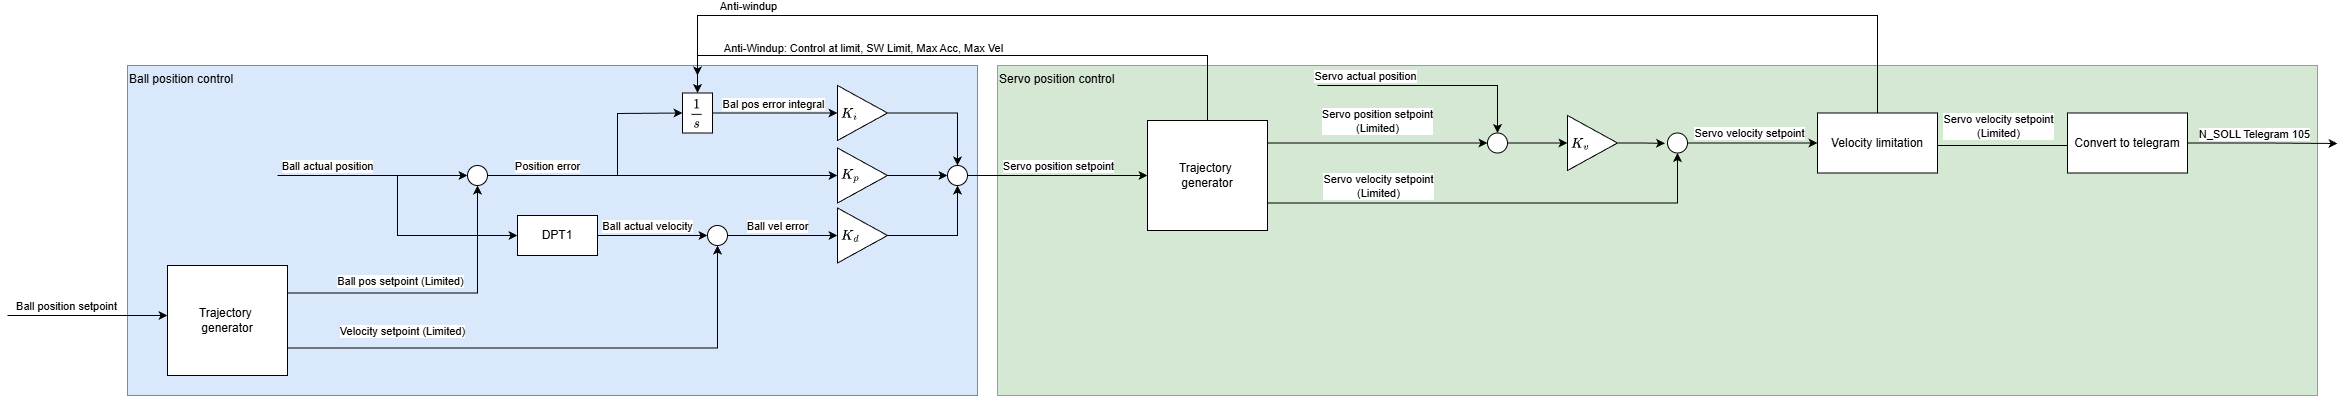

The diagram above was exported from draw.io. Its source (the exported page's mxGraphModel, read from the mxfile embedded in the PNG):
<mxGraphModel dx="2416" dy="1413" grid="1" gridSize="10" guides="1" tooltips="1" connect="1" arrows="1" fold="1" page="1" pageScale="1" pageWidth="827" pageHeight="1169" math="1" shadow="0">
  <root>
    <mxCell id="0" />
    <mxCell id="1" parent="0" />
    <mxCell id="DLc0OHn2FY0zNLpvbGL3-72" parent="1" style="rounded=0;whiteSpace=wrap;html=1;fillColor=#d5e8d4;strokeColor=#82b366;align=left;verticalAlign=top;" value="Servo position control" vertex="1">
      <mxGeometry height="330" width="1320" x="1040" y="130" as="geometry" />
    </mxCell>
    <mxCell id="DLc0OHn2FY0zNLpvbGL3-71" parent="1" style="rounded=0;whiteSpace=wrap;html=1;fillColor=#dae8fc;strokeColor=#6c8ebf;align=left;verticalAlign=top;" value="Ball position control" vertex="1">
      <mxGeometry height="330" width="850" x="170" y="130" as="geometry" />
    </mxCell>
    <mxCell id="DLc0OHn2FY0zNLpvbGL3-1" edge="1" parent="1" style="endArrow=classic;html=1;rounded=0;entryX=0;entryY=0.5;entryDx=0;entryDy=0;" target="DLc0OHn2FY0zNLpvbGL3-8" value="">
      <mxGeometry height="50" relative="1" width="50" as="geometry">
        <mxPoint x="320" y="240" as="sourcePoint" />
        <mxPoint x="220" y="240" as="targetPoint" />
      </mxGeometry>
    </mxCell>
    <mxCell id="DLc0OHn2FY0zNLpvbGL3-2" connectable="0" parent="DLc0OHn2FY0zNLpvbGL3-1" style="edgeLabel;html=1;align=center;verticalAlign=middle;resizable=0;points=[];" value="Ball actual position" vertex="1">
      <mxGeometry relative="1" x="-0.38" y="2" as="geometry">
        <mxPoint x="-9" y="-8" as="offset" />
      </mxGeometry>
    </mxCell>
    <mxCell id="DLc0OHn2FY0zNLpvbGL3-11" edge="1" parent="1" source="DLc0OHn2FY0zNLpvbGL3-3" style="edgeStyle=orthogonalEdgeStyle;rounded=0;orthogonalLoop=1;jettySize=auto;html=1;exitX=1;exitY=0.25;exitDx=0;exitDy=0;entryX=0.5;entryY=1;entryDx=0;entryDy=0;" target="DLc0OHn2FY0zNLpvbGL3-8">
      <mxGeometry relative="1" as="geometry" />
    </mxCell>
    <mxCell id="DLc0OHn2FY0zNLpvbGL3-18" connectable="0" parent="DLc0OHn2FY0zNLpvbGL3-11" style="edgeLabel;html=1;align=center;verticalAlign=middle;resizable=0;points=[];" value="Ball pos setpoint (Limited)" vertex="1">
      <mxGeometry relative="1" x="-0.7714" y="-1" as="geometry">
        <mxPoint x="78" y="-13" as="offset" />
      </mxGeometry>
    </mxCell>
    <mxCell id="DLc0OHn2FY0zNLpvbGL3-16" edge="1" parent="1" source="DLc0OHn2FY0zNLpvbGL3-3" style="edgeStyle=orthogonalEdgeStyle;rounded=0;orthogonalLoop=1;jettySize=auto;html=1;exitX=1;exitY=0.75;exitDx=0;exitDy=0;entryX=0.5;entryY=1;entryDx=0;entryDy=0;" target="DLc0OHn2FY0zNLpvbGL3-15">
      <mxGeometry relative="1" as="geometry" />
    </mxCell>
    <mxCell id="DLc0OHn2FY0zNLpvbGL3-19" connectable="0" parent="DLc0OHn2FY0zNLpvbGL3-16" style="edgeLabel;html=1;align=center;verticalAlign=middle;resizable=0;points=[];" value="Velocity setpoint (Limited)" vertex="1">
      <mxGeometry relative="1" x="-0.6242" y="-3" as="geometry">
        <mxPoint x="14" y="-20" as="offset" />
      </mxGeometry>
    </mxCell>
    <mxCell id="DLc0OHn2FY0zNLpvbGL3-3" parent="1" style="rounded=0;whiteSpace=wrap;html=1;" value="Trajectory&amp;nbsp;&lt;div&gt;generator&lt;/div&gt;" vertex="1">
      <mxGeometry height="110" width="120" x="210" y="330" as="geometry" />
    </mxCell>
    <mxCell id="DLc0OHn2FY0zNLpvbGL3-5" edge="1" parent="1" style="endArrow=classic;html=1;rounded=0;" value="">
      <mxGeometry height="50" relative="1" width="50" as="geometry">
        <mxPoint x="50" y="380" as="sourcePoint" />
        <mxPoint x="210" y="380" as="targetPoint" />
      </mxGeometry>
    </mxCell>
    <mxCell id="DLc0OHn2FY0zNLpvbGL3-6" connectable="0" parent="DLc0OHn2FY0zNLpvbGL3-5" style="edgeLabel;html=1;align=center;verticalAlign=middle;resizable=0;points=[];" value="Ball position setpoint" vertex="1">
      <mxGeometry relative="1" x="-0.38" y="2" as="geometry">
        <mxPoint x="9" y="-8" as="offset" />
      </mxGeometry>
    </mxCell>
    <mxCell id="DLc0OHn2FY0zNLpvbGL3-20" edge="1" parent="1" source="DLc0OHn2FY0zNLpvbGL3-7" style="edgeStyle=orthogonalEdgeStyle;rounded=0;orthogonalLoop=1;jettySize=auto;html=1;entryX=0;entryY=0.5;entryDx=0;entryDy=0;" target="DLc0OHn2FY0zNLpvbGL3-15">
      <mxGeometry relative="1" as="geometry" />
    </mxCell>
    <mxCell id="DLc0OHn2FY0zNLpvbGL3-21" connectable="0" parent="DLc0OHn2FY0zNLpvbGL3-20" style="edgeLabel;html=1;align=center;verticalAlign=middle;resizable=0;points=[];" value="Ball actual velocity" vertex="1">
      <mxGeometry relative="1" x="-0.5771" y="1" as="geometry">
        <mxPoint x="26" y="-9" as="offset" />
      </mxGeometry>
    </mxCell>
    <mxCell id="DLc0OHn2FY0zNLpvbGL3-7" parent="1" style="whiteSpace=wrap;html=1;" value="DPT1" vertex="1">
      <mxGeometry height="40" width="80" x="560" y="280" as="geometry" />
    </mxCell>
    <mxCell id="DLc0OHn2FY0zNLpvbGL3-24" edge="1" parent="1" source="DLc0OHn2FY0zNLpvbGL3-8" style="edgeStyle=orthogonalEdgeStyle;rounded=0;orthogonalLoop=1;jettySize=auto;html=1;entryX=0;entryY=0.5;entryDx=0;entryDy=0;" target="DLc0OHn2FY0zNLpvbGL3-9">
      <mxGeometry relative="1" as="geometry" />
    </mxCell>
    <mxCell id="DLc0OHn2FY0zNLpvbGL3-25" connectable="0" parent="DLc0OHn2FY0zNLpvbGL3-24" style="edgeLabel;html=1;align=center;verticalAlign=middle;resizable=0;points=[];" value="Position error" vertex="1">
      <mxGeometry relative="1" x="-0.821" y="-2" as="geometry">
        <mxPoint x="28" y="-12" as="offset" />
      </mxGeometry>
    </mxCell>
    <mxCell id="DLc0OHn2FY0zNLpvbGL3-8" parent="1" style="ellipse;whiteSpace=wrap;html=1;aspect=fixed;" value="" vertex="1">
      <mxGeometry height="20" width="20" x="510" y="230" as="geometry" />
    </mxCell>
    <mxCell id="DLc0OHn2FY0zNLpvbGL3-31" edge="1" parent="1" source="DLc0OHn2FY0zNLpvbGL3-9" style="edgeStyle=orthogonalEdgeStyle;rounded=0;orthogonalLoop=1;jettySize=auto;html=1;entryX=0;entryY=0.5;entryDx=0;entryDy=0;" target="DLc0OHn2FY0zNLpvbGL3-30">
      <mxGeometry relative="1" as="geometry" />
    </mxCell>
    <mxCell id="DLc0OHn2FY0zNLpvbGL3-9" parent="1" style="triangle;whiteSpace=wrap;html=1;align=left;" value="$$K_p$$" vertex="1">
      <mxGeometry height="55" width="50" x="880" y="212.5" as="geometry" />
    </mxCell>
    <mxCell id="DLc0OHn2FY0zNLpvbGL3-14" edge="1" parent="1" style="endArrow=classic;html=1;rounded=0;entryX=0;entryY=0.5;entryDx=0;entryDy=0;" target="DLc0OHn2FY0zNLpvbGL3-7" value="">
      <mxGeometry height="50" relative="1" width="50" as="geometry">
        <Array as="points">
          <mxPoint x="440" y="300" />
        </Array>
        <mxPoint x="440" y="240" as="sourcePoint" />
        <mxPoint x="530" y="300" as="targetPoint" />
      </mxGeometry>
    </mxCell>
    <mxCell id="DLc0OHn2FY0zNLpvbGL3-29" edge="1" parent="1" source="DLc0OHn2FY0zNLpvbGL3-15" style="edgeStyle=orthogonalEdgeStyle;rounded=0;orthogonalLoop=1;jettySize=auto;html=1;entryX=0;entryY=0.5;entryDx=0;entryDy=0;" target="DLc0OHn2FY0zNLpvbGL3-22">
      <mxGeometry relative="1" as="geometry" />
    </mxCell>
    <mxCell id="DLc0OHn2FY0zNLpvbGL3-65" connectable="0" parent="DLc0OHn2FY0zNLpvbGL3-29" style="edgeLabel;html=1;align=center;verticalAlign=middle;resizable=0;points=[];" value="Ball vel error" vertex="1">
      <mxGeometry relative="1" x="-0.4606" as="geometry">
        <mxPoint x="20" y="-10" as="offset" />
      </mxGeometry>
    </mxCell>
    <mxCell id="DLc0OHn2FY0zNLpvbGL3-15" parent="1" style="ellipse;whiteSpace=wrap;html=1;aspect=fixed;" value="" vertex="1">
      <mxGeometry height="20" width="20" x="750" y="290" as="geometry" />
    </mxCell>
    <mxCell id="DLc0OHn2FY0zNLpvbGL3-32" edge="1" parent="1" source="DLc0OHn2FY0zNLpvbGL3-22" style="edgeStyle=orthogonalEdgeStyle;rounded=0;orthogonalLoop=1;jettySize=auto;html=1;entryX=0.5;entryY=1;entryDx=0;entryDy=0;" target="DLc0OHn2FY0zNLpvbGL3-30">
      <mxGeometry relative="1" as="geometry" />
    </mxCell>
    <mxCell id="DLc0OHn2FY0zNLpvbGL3-22" parent="1" style="triangle;whiteSpace=wrap;html=1;align=left;" value="$$K_d$$" vertex="1">
      <mxGeometry height="55" width="50" x="880" y="272.5" as="geometry" />
    </mxCell>
    <mxCell id="DLc0OHn2FY0zNLpvbGL3-28" edge="1" parent="1" source="DLc0OHn2FY0zNLpvbGL3-23" style="edgeStyle=orthogonalEdgeStyle;rounded=0;orthogonalLoop=1;jettySize=auto;html=1;" target="DLc0OHn2FY0zNLpvbGL3-27">
      <mxGeometry relative="1" as="geometry" />
    </mxCell>
    <mxCell id="DLc0OHn2FY0zNLpvbGL3-69" connectable="0" parent="DLc0OHn2FY0zNLpvbGL3-28" style="edgeLabel;html=1;align=center;verticalAlign=middle;resizable=0;points=[];" value="Bal pos error integral" vertex="1">
      <mxGeometry relative="1" x="-0.2554" y="2" as="geometry">
        <mxPoint x="13" y="-7" as="offset" />
      </mxGeometry>
    </mxCell>
    <mxCell id="DLc0OHn2FY0zNLpvbGL3-23" parent="1" style="whiteSpace=wrap;html=1;" value="$$\frac{1}{s}$$" vertex="1">
      <mxGeometry height="40" width="30" x="725" y="157.5" as="geometry" />
    </mxCell>
    <mxCell id="DLc0OHn2FY0zNLpvbGL3-26" edge="1" parent="1" style="endArrow=classic;html=1;rounded=0;entryX=0;entryY=0.5;entryDx=0;entryDy=0;" target="DLc0OHn2FY0zNLpvbGL3-23" value="">
      <mxGeometry height="50" relative="1" width="50" as="geometry">
        <Array as="points">
          <mxPoint x="660" y="178" />
        </Array>
        <mxPoint x="660" y="240" as="sourcePoint" />
        <mxPoint x="700" y="130" as="targetPoint" />
      </mxGeometry>
    </mxCell>
    <mxCell id="DLc0OHn2FY0zNLpvbGL3-33" edge="1" parent="1" source="DLc0OHn2FY0zNLpvbGL3-27" style="edgeStyle=orthogonalEdgeStyle;rounded=0;orthogonalLoop=1;jettySize=auto;html=1;entryX=0.5;entryY=0;entryDx=0;entryDy=0;" target="DLc0OHn2FY0zNLpvbGL3-30">
      <mxGeometry relative="1" as="geometry" />
    </mxCell>
    <mxCell id="DLc0OHn2FY0zNLpvbGL3-27" parent="1" style="triangle;whiteSpace=wrap;html=1;align=left;" value="$$K_i$$" vertex="1">
      <mxGeometry height="55" width="50" x="880" y="150" as="geometry" />
    </mxCell>
    <mxCell id="DLc0OHn2FY0zNLpvbGL3-34" edge="1" parent="1" source="DLc0OHn2FY0zNLpvbGL3-30" style="edgeStyle=orthogonalEdgeStyle;rounded=0;orthogonalLoop=1;jettySize=auto;html=1;entryX=0;entryY=0.5;entryDx=0;entryDy=0;" target="DLc0OHn2FY0zNLpvbGL3-35">
      <mxGeometry relative="1" as="geometry">
        <mxPoint x="1120" y="240" as="targetPoint" />
      </mxGeometry>
    </mxCell>
    <mxCell id="DLc0OHn2FY0zNLpvbGL3-38" connectable="0" parent="DLc0OHn2FY0zNLpvbGL3-34" style="edgeLabel;html=1;align=center;verticalAlign=middle;resizable=0;points=[];" value="Servo position setpoint" vertex="1">
      <mxGeometry relative="1" x="-0.3848" as="geometry">
        <mxPoint x="35" y="-10" as="offset" />
      </mxGeometry>
    </mxCell>
    <mxCell id="DLc0OHn2FY0zNLpvbGL3-30" parent="1" style="ellipse;whiteSpace=wrap;html=1;aspect=fixed;" value="" vertex="1">
      <mxGeometry height="20" width="20" x="990" y="230" as="geometry" />
    </mxCell>
    <mxCell id="DLc0OHn2FY0zNLpvbGL3-36" edge="1" parent="1" source="DLc0OHn2FY0zNLpvbGL3-35" style="edgeStyle=orthogonalEdgeStyle;rounded=0;orthogonalLoop=1;jettySize=auto;html=1;entryX=0.5;entryY=0;entryDx=0;entryDy=0;exitX=0.5;exitY=0;exitDx=0;exitDy=0;" target="DLc0OHn2FY0zNLpvbGL3-23">
      <mxGeometry relative="1" as="geometry">
        <Array as="points">
          <mxPoint x="1250" y="120" />
          <mxPoint x="740" y="120" />
          <mxPoint x="740" y="150" />
          <mxPoint x="740" y="150" />
        </Array>
      </mxGeometry>
    </mxCell>
    <mxCell id="DLc0OHn2FY0zNLpvbGL3-37" connectable="0" parent="DLc0OHn2FY0zNLpvbGL3-36" style="edgeLabel;html=1;align=center;verticalAlign=middle;resizable=0;points=[];" value="Anti-Windup: Control at limit, SW Limit, Max Acc, Max Vel" vertex="1">
      <mxGeometry relative="1" x="-0.1339" y="-1" as="geometry">
        <mxPoint x="-145" y="-7" as="offset" />
      </mxGeometry>
    </mxCell>
    <mxCell id="DLc0OHn2FY0zNLpvbGL3-40" edge="1" parent="1" source="DLc0OHn2FY0zNLpvbGL3-35" style="edgeStyle=orthogonalEdgeStyle;rounded=0;orthogonalLoop=1;jettySize=auto;html=1;exitX=1;exitY=0.25;exitDx=0;exitDy=0;entryX=0;entryY=0.5;entryDx=0;entryDy=0;" target="DLc0OHn2FY0zNLpvbGL3-42">
      <mxGeometry relative="1" as="geometry">
        <Array as="points">
          <mxPoint x="1310" y="208" />
        </Array>
        <mxPoint x="1480" y="213" as="targetPoint" />
      </mxGeometry>
    </mxCell>
    <mxCell id="DLc0OHn2FY0zNLpvbGL3-41" connectable="0" parent="DLc0OHn2FY0zNLpvbGL3-40" style="edgeLabel;html=1;align=center;verticalAlign=middle;resizable=0;points=[];" value="Servo position setpoint&lt;br&gt;(Limited)" vertex="1">
      <mxGeometry relative="1" x="-0.1202" y="-3" as="geometry">
        <mxPoint x="16" y="-25" as="offset" />
      </mxGeometry>
    </mxCell>
    <mxCell id="DLc0OHn2FY0zNLpvbGL3-47" edge="1" parent="1" source="DLc0OHn2FY0zNLpvbGL3-35" style="edgeStyle=orthogonalEdgeStyle;rounded=0;orthogonalLoop=1;jettySize=auto;html=1;exitX=1;exitY=0.75;exitDx=0;exitDy=0;entryX=0.5;entryY=1;entryDx=0;entryDy=0;" target="DLc0OHn2FY0zNLpvbGL3-46">
      <mxGeometry relative="1" as="geometry" />
    </mxCell>
    <mxCell id="DLc0OHn2FY0zNLpvbGL3-48" connectable="0" parent="DLc0OHn2FY0zNLpvbGL3-47" style="edgeLabel;html=1;align=center;verticalAlign=middle;resizable=0;points=[];" value="Servo velocity setpoint&lt;br&gt;(Limited)" vertex="1">
      <mxGeometry relative="1" x="-0.612" as="geometry">
        <mxPoint x="21" y="-17" as="offset" />
      </mxGeometry>
    </mxCell>
    <mxCell id="DLc0OHn2FY0zNLpvbGL3-35" parent="1" style="rounded=0;whiteSpace=wrap;html=1;" value="Trajectory&amp;nbsp;&lt;div&gt;generator&lt;/div&gt;" vertex="1">
      <mxGeometry height="110" width="120" x="1190" y="185" as="geometry" />
    </mxCell>
    <mxCell id="DLc0OHn2FY0zNLpvbGL3-53" edge="1" parent="1" source="DLc0OHn2FY0zNLpvbGL3-42" style="edgeStyle=orthogonalEdgeStyle;rounded=0;orthogonalLoop=1;jettySize=auto;html=1;entryX=0;entryY=0.5;entryDx=0;entryDy=0;" target="DLc0OHn2FY0zNLpvbGL3-52">
      <mxGeometry relative="1" as="geometry" />
    </mxCell>
    <mxCell id="DLc0OHn2FY0zNLpvbGL3-42" parent="1" style="ellipse;whiteSpace=wrap;html=1;aspect=fixed;" value="" vertex="1">
      <mxGeometry height="20" width="20" x="1530" y="197.5" as="geometry" />
    </mxCell>
    <mxCell id="DLc0OHn2FY0zNLpvbGL3-44" edge="1" parent="1" style="endArrow=classic;html=1;rounded=0;entryX=0.5;entryY=0;entryDx=0;entryDy=0;" target="DLc0OHn2FY0zNLpvbGL3-42" value="">
      <mxGeometry height="50" relative="1" width="50" as="geometry">
        <Array as="points">
          <mxPoint x="1540" y="150" />
        </Array>
        <mxPoint x="1360" y="150" as="sourcePoint" />
        <mxPoint x="1410" y="70" as="targetPoint" />
      </mxGeometry>
    </mxCell>
    <mxCell id="DLc0OHn2FY0zNLpvbGL3-45" connectable="0" parent="DLc0OHn2FY0zNLpvbGL3-44" style="edgeLabel;html=1;align=center;verticalAlign=middle;resizable=0;points=[];" value="Servo actual position" vertex="1">
      <mxGeometry relative="1" x="-0.8114" as="geometry">
        <mxPoint x="26" y="-10" as="offset" />
      </mxGeometry>
    </mxCell>
    <mxCell id="DLc0OHn2FY0zNLpvbGL3-50" edge="1" parent="1" source="DLc0OHn2FY0zNLpvbGL3-46" style="edgeStyle=orthogonalEdgeStyle;rounded=0;orthogonalLoop=1;jettySize=auto;html=1;exitX=1;exitY=0.5;exitDx=0;exitDy=0;entryX=0;entryY=0.5;entryDx=0;entryDy=0;" target="DLc0OHn2FY0zNLpvbGL3-51">
      <mxGeometry relative="1" as="geometry">
        <mxPoint x="1800" y="207.3888888888889" as="targetPoint" />
      </mxGeometry>
    </mxCell>
    <mxCell id="DLc0OHn2FY0zNLpvbGL3-62" connectable="0" parent="DLc0OHn2FY0zNLpvbGL3-50" style="edgeLabel;html=1;align=center;verticalAlign=middle;resizable=0;points=[];" value="Servo velocity setpoint" vertex="1">
      <mxGeometry relative="1" x="-0.2923" y="-2" as="geometry">
        <mxPoint x="16" y="-12" as="offset" />
      </mxGeometry>
    </mxCell>
    <mxCell id="DLc0OHn2FY0zNLpvbGL3-46" parent="1" style="ellipse;whiteSpace=wrap;html=1;aspect=fixed;" value="" vertex="1">
      <mxGeometry height="20" width="20" x="1710" y="197.5" as="geometry" />
    </mxCell>
    <mxCell id="DLc0OHn2FY0zNLpvbGL3-55" edge="1" parent="1" source="DLc0OHn2FY0zNLpvbGL3-51" style="edgeStyle=orthogonalEdgeStyle;rounded=0;orthogonalLoop=1;jettySize=auto;html=1;">
      <mxGeometry relative="1" as="geometry">
        <Array as="points">
          <mxPoint x="1980" y="210" />
          <mxPoint x="1980" y="210" />
        </Array>
        <mxPoint x="2120" y="210" as="targetPoint" />
      </mxGeometry>
    </mxCell>
    <mxCell id="DLc0OHn2FY0zNLpvbGL3-56" connectable="0" parent="DLc0OHn2FY0zNLpvbGL3-55" style="edgeLabel;html=1;align=center;verticalAlign=middle;resizable=0;points=[];" value="Servo velocity setpoint&lt;br&gt;(Limited)" vertex="1">
      <mxGeometry relative="1" x="0.2186" y="-2" as="geometry">
        <mxPoint x="-25" y="-22" as="offset" />
      </mxGeometry>
    </mxCell>
    <mxCell id="DLc0OHn2FY0zNLpvbGL3-63" edge="1" parent="1" source="DLc0OHn2FY0zNLpvbGL3-51" style="edgeStyle=orthogonalEdgeStyle;rounded=0;orthogonalLoop=1;jettySize=auto;html=1;">
      <mxGeometry relative="1" as="geometry">
        <Array as="points">
          <mxPoint x="1920" y="80" />
          <mxPoint x="740" y="80" />
        </Array>
        <mxPoint x="740" y="140" as="targetPoint" />
      </mxGeometry>
    </mxCell>
    <mxCell id="DLc0OHn2FY0zNLpvbGL3-64" connectable="0" parent="DLc0OHn2FY0zNLpvbGL3-63" style="edgeLabel;html=1;align=center;verticalAlign=middle;resizable=0;points=[];" value="Anti-windup" vertex="1">
      <mxGeometry relative="1" x="0.8622" y="1" as="geometry">
        <mxPoint x="18" y="-11" as="offset" />
      </mxGeometry>
    </mxCell>
    <mxCell id="DLc0OHn2FY0zNLpvbGL3-51" parent="1" style="whiteSpace=wrap;html=1;" value="Velocity limitation" vertex="1">
      <mxGeometry height="60" width="120" x="1860" y="177.5" as="geometry" />
    </mxCell>
    <mxCell id="DLc0OHn2FY0zNLpvbGL3-52" parent="1" style="triangle;whiteSpace=wrap;html=1;align=left;" value="$$K_v$$" vertex="1">
      <mxGeometry height="55" width="50" x="1610" y="180" as="geometry" />
    </mxCell>
    <mxCell id="DLc0OHn2FY0zNLpvbGL3-54" edge="1" parent="1" source="DLc0OHn2FY0zNLpvbGL3-52" style="edgeStyle=orthogonalEdgeStyle;rounded=0;orthogonalLoop=1;jettySize=auto;html=1;entryX=-0.123;entryY=0.52;entryDx=0;entryDy=0;entryPerimeter=0;" target="DLc0OHn2FY0zNLpvbGL3-46">
      <mxGeometry relative="1" as="geometry" />
    </mxCell>
    <mxCell id="DLc0OHn2FY0zNLpvbGL3-60" edge="1" parent="1" source="DLc0OHn2FY0zNLpvbGL3-57" style="edgeStyle=orthogonalEdgeStyle;rounded=0;orthogonalLoop=1;jettySize=auto;html=1;">
      <mxGeometry relative="1" as="geometry">
        <mxPoint x="2380" y="208" as="targetPoint" />
      </mxGeometry>
    </mxCell>
    <mxCell id="DLc0OHn2FY0zNLpvbGL3-61" connectable="0" parent="DLc0OHn2FY0zNLpvbGL3-60" style="edgeLabel;html=1;align=center;verticalAlign=middle;resizable=0;points=[];" value="N_SOLL Telegram 105" vertex="1">
      <mxGeometry relative="1" x="0.2789" as="geometry">
        <mxPoint x="-29" y="-10" as="offset" />
      </mxGeometry>
    </mxCell>
    <mxCell id="DLc0OHn2FY0zNLpvbGL3-57" parent="1" style="whiteSpace=wrap;html=1;" value="Convert to telegram" vertex="1">
      <mxGeometry height="60" width="120" x="2110" y="177.5" as="geometry" />
    </mxCell>
  </root>
</mxGraphModel>